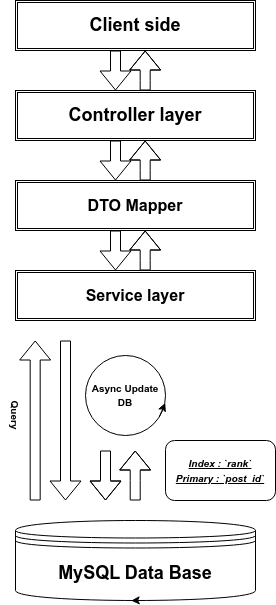

The diagram above was exported from draw.io. Its source (the exported page's mxGraphModel, read from the mxfile embedded in the PNG):
<mxGraphModel dx="428" dy="542" grid="1" gridSize="10" guides="1" tooltips="1" connect="1" arrows="1" fold="1" page="1" pageScale="1" pageWidth="827" pageHeight="1169" math="0" shadow="0">
  <root>
    <mxCell id="0" />
    <mxCell id="1" parent="0" />
    <mxCell id="7" value="&lt;font size=&quot;3&quot;&gt;&lt;b&gt;DTO Mapper&lt;/b&gt;&lt;/font&gt;" style="shape=ext;double=1;rounded=0;whiteSpace=wrap;html=1;fillColor=none;" parent="1" vertex="1">
      <mxGeometry x="250" y="330" width="240" height="50" as="geometry" />
    </mxCell>
    <mxCell id="8" value="&lt;b&gt;&lt;font style=&quot;font-size: 18px;&quot;&gt;Controller layer&lt;/font&gt;&lt;/b&gt;" style="shape=ext;double=1;rounded=0;whiteSpace=wrap;html=1;fillColor=none;" parent="1" vertex="1">
      <mxGeometry x="250" y="240" width="240" height="50" as="geometry" />
    </mxCell>
    <mxCell id="9" value="&lt;b style=&quot;&quot;&gt;&lt;font style=&quot;font-size: 18px;&quot;&gt;Client side&lt;/font&gt;&lt;/b&gt;" style="shape=ext;double=1;rounded=0;whiteSpace=wrap;html=1;fillColor=none;" parent="1" vertex="1">
      <mxGeometry x="250" y="150" width="240" height="50" as="geometry" />
    </mxCell>
    <mxCell id="13" value="" style="shape=flexArrow;endArrow=classic;html=1;strokeColor=#000000;fillColor=none;rounded=0;" parent="1" edge="1">
      <mxGeometry width="50" height="50" relative="1" as="geometry">
        <mxPoint x="269.68" y="650" as="sourcePoint" />
        <mxPoint x="269.68" y="490" as="targetPoint" />
        <Array as="points" />
      </mxGeometry>
    </mxCell>
    <mxCell id="14" value="" style="shape=flexArrow;endArrow=classic;html=1;fillColor=none;rounded=0;" parent="1" edge="1">
      <mxGeometry width="50" height="50" relative="1" as="geometry">
        <mxPoint x="369.71" y="650" as="sourcePoint" />
        <mxPoint x="369.71" y="600" as="targetPoint" />
        <Array as="points">
          <mxPoint x="369.71" y="630" />
          <mxPoint x="369.71" y="620" />
        </Array>
      </mxGeometry>
    </mxCell>
    <mxCell id="16" value="" style="shape=flexArrow;endArrow=classic;html=1;fillColor=none;rounded=0;" parent="1" edge="1">
      <mxGeometry width="50" height="50" relative="1" as="geometry">
        <mxPoint x="340" y="600" as="sourcePoint" />
        <mxPoint x="340" y="650" as="targetPoint" />
        <Array as="points">
          <mxPoint x="340" y="600" />
          <mxPoint x="339.9999999999999" y="630" />
        </Array>
      </mxGeometry>
    </mxCell>
    <mxCell id="17" value="" style="shape=flexArrow;endArrow=classic;html=1;strokeColor=#00000000;fillColor=none;rounded=0;" parent="1" edge="1">
      <mxGeometry width="50" height="50" relative="1" as="geometry">
        <mxPoint x="300" y="490" as="sourcePoint" />
        <mxPoint x="300" y="650" as="targetPoint" />
        <Array as="points" />
      </mxGeometry>
    </mxCell>
    <mxCell id="18" value="&lt;b&gt;&lt;font style=&quot;font-size: 18px;&quot;&gt;MySQL Data Base&lt;/font&gt;&lt;/b&gt;" style="shape=datastore;whiteSpace=wrap;html=1;strokeColor=#000000;fillColor=none;rounded=0;" parent="1" vertex="1">
      <mxGeometry x="250" y="670" width="240" height="80" as="geometry" />
    </mxCell>
    <mxCell id="23" value="&lt;font style=&quot;font-size: 10px;&quot;&gt;&lt;b&gt;Async Update&lt;br&gt;DB&lt;br&gt;&lt;/b&gt;&lt;/font&gt;" style="ellipse;whiteSpace=wrap;html=1;aspect=fixed;fontSize=11;rounded=0;perimeterSpacing=0;shadow=0;fillColor=none;" parent="1" vertex="1">
      <mxGeometry x="320" y="505" width="80" height="80" as="geometry" />
    </mxCell>
    <mxCell id="25" value="" style="endArrow=classic;html=1;fontSize=11;exitX=0.921;exitY=0.771;exitDx=0;exitDy=0;exitPerimeter=0;entryX=0.997;entryY=0.593;entryDx=0;entryDy=0;entryPerimeter=0;rounded=0;" parent="1" source="23" target="23" edge="1">
      <mxGeometry width="50" height="50" relative="1" as="geometry">
        <mxPoint x="450" y="675" as="sourcePoint" />
        <mxPoint x="460" y="665" as="targetPoint" />
      </mxGeometry>
    </mxCell>
    <mxCell id="26" style="edgeStyle=none;html=1;exitX=0.5;exitY=1;exitDx=0;exitDy=0;entryX=0.482;entryY=1.002;entryDx=0;entryDy=0;entryPerimeter=0;fontSize=10;curved=1;" parent="1" source="18" target="18" edge="1">
      <mxGeometry relative="1" as="geometry" />
    </mxCell>
    <mxCell id="27" value="&lt;b&gt;Query&lt;/b&gt;" style="text;html=1;strokeColor=none;fillColor=none;align=center;verticalAlign=middle;whiteSpace=wrap;rounded=0;fontSize=10;rotation=90;" parent="1" vertex="1">
      <mxGeometry x="220" y="550" width="60" height="30" as="geometry" />
    </mxCell>
    <mxCell id="31" value="" style="shape=flexArrow;endArrow=classic;html=1;fillColor=none;rounded=0;" parent="1" edge="1">
      <mxGeometry width="50" height="50" relative="1" as="geometry">
        <mxPoint x="379.68" y="420" as="sourcePoint" />
        <mxPoint x="379.6800000000002" y="380" as="targetPoint" />
        <Array as="points">
          <mxPoint x="379.6800000000002" y="410" />
          <mxPoint x="379.6800000000002" y="400" />
        </Array>
      </mxGeometry>
    </mxCell>
    <mxCell id="37" value="" style="shape=flexArrow;endArrow=classic;html=1;fontSize=10;fillColor=none;rounded=0;" parent="1" edge="1">
      <mxGeometry width="50" height="50" relative="1" as="geometry">
        <mxPoint x="350" y="380" as="sourcePoint" />
        <mxPoint x="350" y="420" as="targetPoint" />
      </mxGeometry>
    </mxCell>
    <mxCell id="39" value="" style="shape=flexArrow;endArrow=classic;html=1;fillColor=none;rounded=0;" parent="1" edge="1">
      <mxGeometry width="50" height="50" relative="1" as="geometry">
        <mxPoint x="379.68" y="330" as="sourcePoint" />
        <mxPoint x="379.68000000000023" y="290" as="targetPoint" />
        <Array as="points">
          <mxPoint x="379.6800000000002" y="320" />
          <mxPoint x="379.6800000000002" y="310" />
        </Array>
      </mxGeometry>
    </mxCell>
    <mxCell id="40" value="" style="shape=flexArrow;endArrow=classic;html=1;fontSize=10;fillColor=none;rounded=0;" parent="1" edge="1">
      <mxGeometry width="50" height="50" relative="1" as="geometry">
        <mxPoint x="350" y="290" as="sourcePoint" />
        <mxPoint x="350" y="330" as="targetPoint" />
      </mxGeometry>
    </mxCell>
    <mxCell id="41" value="" style="shape=flexArrow;endArrow=classic;html=1;fontSize=10;fillColor=none;rounded=0;" parent="1" edge="1">
      <mxGeometry width="50" height="50" relative="1" as="geometry">
        <mxPoint x="350" y="200" as="sourcePoint" />
        <mxPoint x="350" y="240" as="targetPoint" />
      </mxGeometry>
    </mxCell>
    <mxCell id="42" value="" style="shape=flexArrow;endArrow=classic;html=1;fillColor=none;rounded=0;" parent="1" edge="1">
      <mxGeometry width="50" height="50" relative="1" as="geometry">
        <mxPoint x="379.68" y="240" as="sourcePoint" />
        <mxPoint x="379.68000000000023" y="200" as="targetPoint" />
        <Array as="points">
          <mxPoint x="379.6800000000002" y="230" />
          <mxPoint x="379.6800000000002" y="220" />
        </Array>
      </mxGeometry>
    </mxCell>
    <mxCell id="48" value="&lt;font size=&quot;3&quot;&gt;&lt;b&gt;Service layer&lt;/b&gt;&lt;/font&gt;" style="shape=ext;double=1;rounded=0;whiteSpace=wrap;html=1;fillColor=none;" parent="1" vertex="1">
      <mxGeometry x="250" y="420" width="240" height="50" as="geometry" />
    </mxCell>
    <mxCell id="49" value="&lt;i style=&quot;font-size: 10px; font-weight: 700; text-align: left;&quot;&gt;&lt;u&gt;Index : `rank`&lt;br&gt;&lt;/u&gt;&lt;/i&gt;&lt;u style=&quot;font-size: 10px; font-weight: 700; text-align: left;&quot;&gt;&lt;i&gt;Primary : `post_id`&lt;/i&gt;&lt;/u&gt;" style="rounded=1;whiteSpace=wrap;html=1;fillColor=none;" parent="1" vertex="1">
      <mxGeometry x="400" y="590" width="110" height="60" as="geometry" />
    </mxCell>
    <mxCell id="50" value="" style="shape=flexArrow;endArrow=classic;html=1;strokeColor=#000000;fillColor=none;rounded=0;" parent="1" edge="1">
      <mxGeometry width="50" height="50" relative="1" as="geometry">
        <mxPoint x="300" y="490" as="sourcePoint" />
        <mxPoint x="300" y="650" as="targetPoint" />
        <Array as="points" />
      </mxGeometry>
    </mxCell>
  </root>
</mxGraphModel>